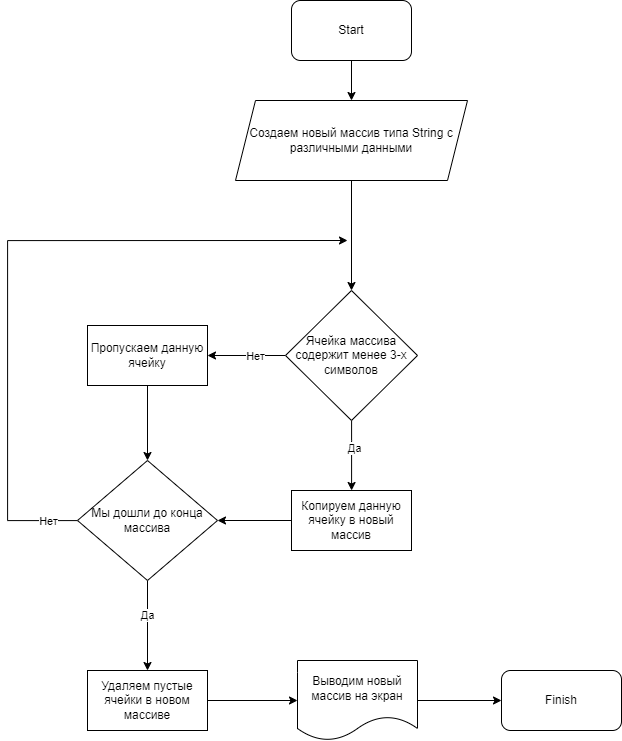

The diagram above was exported from draw.io. Its source (the exported page's mxGraphModel, read from the mxfile embedded in the PNG):
<mxGraphModel dx="1887" dy="889" grid="1" gridSize="10" guides="1" tooltips="1" connect="1" arrows="1" fold="1" page="1" pageScale="1" pageWidth="827" pageHeight="1169" math="0" shadow="0">
  <root>
    <mxCell id="0" />
    <mxCell id="1" parent="0" />
    <mxCell id="uFnN5Y1wYCyOe9jVjwNL-3" style="edgeStyle=orthogonalEdgeStyle;rounded=0;orthogonalLoop=1;jettySize=auto;html=1;entryX=0.5;entryY=0;entryDx=0;entryDy=0;" edge="1" parent="1" source="uFnN5Y1wYCyOe9jVjwNL-1" target="uFnN5Y1wYCyOe9jVjwNL-2">
      <mxGeometry relative="1" as="geometry" />
    </mxCell>
    <mxCell id="uFnN5Y1wYCyOe9jVjwNL-1" value="Start" style="rounded=1;whiteSpace=wrap;html=1;" vertex="1" parent="1">
      <mxGeometry x="354" y="40" width="120" height="60" as="geometry" />
    </mxCell>
    <mxCell id="uFnN5Y1wYCyOe9jVjwNL-5" style="edgeStyle=orthogonalEdgeStyle;rounded=0;orthogonalLoop=1;jettySize=auto;html=1;entryX=0.5;entryY=0;entryDx=0;entryDy=0;" edge="1" parent="1" source="uFnN5Y1wYCyOe9jVjwNL-2" target="uFnN5Y1wYCyOe9jVjwNL-4">
      <mxGeometry relative="1" as="geometry" />
    </mxCell>
    <mxCell id="uFnN5Y1wYCyOe9jVjwNL-2" value="Создаем новый массив типа String с различными данными" style="shape=parallelogram;perimeter=parallelogramPerimeter;whiteSpace=wrap;html=1;fixedSize=1;" vertex="1" parent="1">
      <mxGeometry x="298" y="140" width="232" height="80" as="geometry" />
    </mxCell>
    <mxCell id="uFnN5Y1wYCyOe9jVjwNL-7" style="edgeStyle=orthogonalEdgeStyle;rounded=0;orthogonalLoop=1;jettySize=auto;html=1;" edge="1" parent="1" source="uFnN5Y1wYCyOe9jVjwNL-4" target="uFnN5Y1wYCyOe9jVjwNL-8">
      <mxGeometry relative="1" as="geometry">
        <mxPoint x="414" y="530.0000000000001" as="targetPoint" />
        <Array as="points">
          <mxPoint x="414" y="480" />
          <mxPoint x="414" y="480" />
        </Array>
      </mxGeometry>
    </mxCell>
    <mxCell id="uFnN5Y1wYCyOe9jVjwNL-19" value="Да" style="edgeLabel;html=1;align=center;verticalAlign=middle;resizable=0;points=[];" vertex="1" connectable="0" parent="uFnN5Y1wYCyOe9jVjwNL-7">
      <mxGeometry x="-0.2248" y="2" relative="1" as="geometry">
        <mxPoint as="offset" />
      </mxGeometry>
    </mxCell>
    <mxCell id="uFnN5Y1wYCyOe9jVjwNL-11" style="edgeStyle=orthogonalEdgeStyle;rounded=0;orthogonalLoop=1;jettySize=auto;html=1;" edge="1" parent="1" source="uFnN5Y1wYCyOe9jVjwNL-4" target="uFnN5Y1wYCyOe9jVjwNL-10">
      <mxGeometry relative="1" as="geometry" />
    </mxCell>
    <mxCell id="uFnN5Y1wYCyOe9jVjwNL-18" value="Нет" style="edgeLabel;html=1;align=center;verticalAlign=middle;resizable=0;points=[];" vertex="1" connectable="0" parent="uFnN5Y1wYCyOe9jVjwNL-11">
      <mxGeometry x="-0.1216" y="2" relative="1" as="geometry">
        <mxPoint x="4" y="-2" as="offset" />
      </mxGeometry>
    </mxCell>
    <mxCell id="uFnN5Y1wYCyOe9jVjwNL-4" value="Ячейка массива содержит менее 3-х символов" style="rhombus;whiteSpace=wrap;html=1;" vertex="1" parent="1">
      <mxGeometry x="348" y="330" width="132" height="130" as="geometry" />
    </mxCell>
    <mxCell id="uFnN5Y1wYCyOe9jVjwNL-25" style="edgeStyle=orthogonalEdgeStyle;rounded=0;orthogonalLoop=1;jettySize=auto;html=1;entryX=1;entryY=0.5;entryDx=0;entryDy=0;" edge="1" parent="1" source="uFnN5Y1wYCyOe9jVjwNL-8" target="uFnN5Y1wYCyOe9jVjwNL-14">
      <mxGeometry relative="1" as="geometry" />
    </mxCell>
    <mxCell id="uFnN5Y1wYCyOe9jVjwNL-8" value="Копируем данную ячейку в новый массив" style="rounded=0;whiteSpace=wrap;html=1;" vertex="1" parent="1">
      <mxGeometry x="354" y="530.0000000000001" width="120" height="60" as="geometry" />
    </mxCell>
    <mxCell id="uFnN5Y1wYCyOe9jVjwNL-16" style="edgeStyle=orthogonalEdgeStyle;rounded=0;orthogonalLoop=1;jettySize=auto;html=1;entryX=0.5;entryY=0;entryDx=0;entryDy=0;" edge="1" parent="1" source="uFnN5Y1wYCyOe9jVjwNL-10" target="uFnN5Y1wYCyOe9jVjwNL-14">
      <mxGeometry relative="1" as="geometry" />
    </mxCell>
    <mxCell id="uFnN5Y1wYCyOe9jVjwNL-10" value="Пропускаем данную ячейку" style="whiteSpace=wrap;html=1;" vertex="1" parent="1">
      <mxGeometry x="150" y="365" width="120" height="60" as="geometry" />
    </mxCell>
    <mxCell id="uFnN5Y1wYCyOe9jVjwNL-15" style="edgeStyle=orthogonalEdgeStyle;rounded=0;orthogonalLoop=1;jettySize=auto;html=1;" edge="1" parent="1" source="uFnN5Y1wYCyOe9jVjwNL-14">
      <mxGeometry relative="1" as="geometry">
        <mxPoint x="410" y="280" as="targetPoint" />
        <Array as="points">
          <mxPoint x="70" y="560" />
          <mxPoint x="70" y="280" />
        </Array>
      </mxGeometry>
    </mxCell>
    <mxCell id="uFnN5Y1wYCyOe9jVjwNL-17" value="Нет" style="edgeLabel;html=1;align=center;verticalAlign=middle;resizable=0;points=[];" vertex="1" connectable="0" parent="uFnN5Y1wYCyOe9jVjwNL-15">
      <mxGeometry x="-0.9271" y="2" relative="1" as="geometry">
        <mxPoint x="-5" y="-2" as="offset" />
      </mxGeometry>
    </mxCell>
    <mxCell id="uFnN5Y1wYCyOe9jVjwNL-20" style="edgeStyle=orthogonalEdgeStyle;rounded=0;orthogonalLoop=1;jettySize=auto;html=1;" edge="1" parent="1" source="uFnN5Y1wYCyOe9jVjwNL-14">
      <mxGeometry relative="1" as="geometry">
        <mxPoint x="210" y="710" as="targetPoint" />
      </mxGeometry>
    </mxCell>
    <mxCell id="uFnN5Y1wYCyOe9jVjwNL-22" value="Да" style="edgeLabel;html=1;align=center;verticalAlign=middle;resizable=0;points=[];" vertex="1" connectable="0" parent="uFnN5Y1wYCyOe9jVjwNL-20">
      <mxGeometry x="-0.22" y="-1" relative="1" as="geometry">
        <mxPoint as="offset" />
      </mxGeometry>
    </mxCell>
    <mxCell id="uFnN5Y1wYCyOe9jVjwNL-14" value="Мы дошли до конца массива" style="rhombus;whiteSpace=wrap;html=1;" vertex="1" parent="1">
      <mxGeometry x="140" y="500" width="140" height="120" as="geometry" />
    </mxCell>
    <mxCell id="uFnN5Y1wYCyOe9jVjwNL-23" style="edgeStyle=orthogonalEdgeStyle;rounded=0;orthogonalLoop=1;jettySize=auto;html=1;" edge="1" parent="1" source="uFnN5Y1wYCyOe9jVjwNL-21" target="uFnN5Y1wYCyOe9jVjwNL-24">
      <mxGeometry relative="1" as="geometry">
        <mxPoint x="560" y="740" as="targetPoint" />
      </mxGeometry>
    </mxCell>
    <mxCell id="uFnN5Y1wYCyOe9jVjwNL-21" value="Выводим новый массив на экран" style="shape=document;whiteSpace=wrap;html=1;boundedLbl=1;labelBackgroundColor=none;" vertex="1" parent="1">
      <mxGeometry x="360" y="700" width="120" height="80" as="geometry" />
    </mxCell>
    <mxCell id="uFnN5Y1wYCyOe9jVjwNL-24" value="Finish" style="rounded=1;whiteSpace=wrap;html=1;" vertex="1" parent="1">
      <mxGeometry x="564" y="710" width="120" height="60" as="geometry" />
    </mxCell>
    <mxCell id="uFnN5Y1wYCyOe9jVjwNL-28" style="edgeStyle=orthogonalEdgeStyle;rounded=0;orthogonalLoop=1;jettySize=auto;html=1;entryX=0;entryY=0.5;entryDx=0;entryDy=0;" edge="1" parent="1" source="uFnN5Y1wYCyOe9jVjwNL-27" target="uFnN5Y1wYCyOe9jVjwNL-21">
      <mxGeometry relative="1" as="geometry" />
    </mxCell>
    <mxCell id="uFnN5Y1wYCyOe9jVjwNL-27" value="Удаляем пустые ячейки в новом массиве" style="rounded=0;whiteSpace=wrap;html=1;" vertex="1" parent="1">
      <mxGeometry x="150" y="710" width="120" height="60" as="geometry" />
    </mxCell>
  </root>
</mxGraphModel>